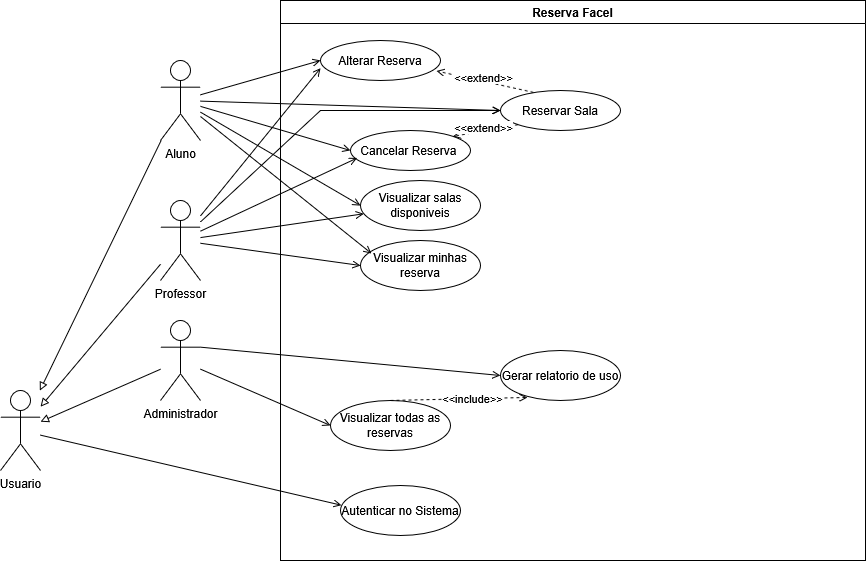

The diagram above was exported from draw.io. Its source (the exported page's mxGraphModel, read from the mxfile embedded in the PNG):
<mxGraphModel dx="2569" dy="974" grid="1" gridSize="10" guides="1" tooltips="1" connect="1" arrows="1" fold="1" page="1" pageScale="1" pageWidth="850" pageHeight="1100" math="0" shadow="0">
  <root>
    <mxCell id="0" />
    <mxCell id="1" parent="0" />
    <mxCell id="hmwUosaoFLvYnN1ud2VT-1" parent="1" style="swimlane;whiteSpace=wrap;html=1;fillColor=light-dark(#FFFFFF,#FFFFFF);strokeColor=default;" value="&lt;div&gt;Reserva Facel&lt;/div&gt;" vertex="1">
      <mxGeometry height="560" width="585" x="170" y="40" as="geometry" />
    </mxCell>
    <mxCell id="hmwUosaoFLvYnN1ud2VT-11" parent="hmwUosaoFLvYnN1ud2VT-1" style="ellipse;whiteSpace=wrap;html=1;" value="Reservar Sala" vertex="1">
      <mxGeometry height="40" width="120" x="220" y="90" as="geometry" />
    </mxCell>
    <mxCell id="hmwUosaoFLvYnN1ud2VT-12" parent="hmwUosaoFLvYnN1ud2VT-1" style="ellipse;whiteSpace=wrap;html=1;" value="Alterar Reserva" vertex="1">
      <mxGeometry height="40" width="120" x="40" y="40" as="geometry" />
    </mxCell>
    <mxCell id="hmwUosaoFLvYnN1ud2VT-13" parent="hmwUosaoFLvYnN1ud2VT-1" style="ellipse;whiteSpace=wrap;html=1;" value="Cancelar Reserva&amp;nbsp;" vertex="1">
      <mxGeometry height="40" width="120" x="70" y="130" as="geometry" />
    </mxCell>
    <mxCell id="hmwUosaoFLvYnN1ud2VT-17" edge="1" parent="hmwUosaoFLvYnN1ud2VT-1" source="hmwUosaoFLvYnN1ud2VT-11" style="endArrow=open;html=1;rounded=0;entryX=1;entryY=0;entryDx=0;entryDy=0;endFill=0;exitX=0;exitY=1;exitDx=0;exitDy=0;dashed=1;" target="hmwUosaoFLvYnN1ud2VT-13" value="">
      <mxGeometry height="50" relative="1" width="50" as="geometry">
        <mxPoint x="210" y="290" as="sourcePoint" />
        <mxPoint x="280" y="220" as="targetPoint" />
      </mxGeometry>
    </mxCell>
    <mxCell id="hmwUosaoFLvYnN1ud2VT-18" connectable="0" parent="hmwUosaoFLvYnN1ud2VT-17" style="edgeLabel;html=1;align=center;verticalAlign=middle;resizable=0;points=[];" value="&amp;lt;&amp;lt;extend&amp;gt;&amp;gt;" vertex="1">
      <mxGeometry relative="1" x="0.0612" y="-4" as="geometry">
        <mxPoint as="offset" />
      </mxGeometry>
    </mxCell>
    <mxCell id="hmwUosaoFLvYnN1ud2VT-19" edge="1" parent="hmwUosaoFLvYnN1ud2VT-1" source="hmwUosaoFLvYnN1ud2VT-11" style="endArrow=open;html=1;rounded=0;entryX=0.965;entryY=0.761;entryDx=0;entryDy=0;endFill=0;exitX=0.275;exitY=0.046;exitDx=0;exitDy=0;dashed=1;exitPerimeter=0;entryPerimeter=0;" target="hmwUosaoFLvYnN1ud2VT-12" value="">
      <mxGeometry height="50" relative="1" width="50" as="geometry">
        <mxPoint x="230" y="298" as="sourcePoint" />
        <mxPoint x="293" y="240" as="targetPoint" />
      </mxGeometry>
    </mxCell>
    <mxCell id="hmwUosaoFLvYnN1ud2VT-20" connectable="0" parent="hmwUosaoFLvYnN1ud2VT-19" style="edgeLabel;html=1;align=center;verticalAlign=middle;resizable=0;points=[];" value="&amp;lt;&amp;lt;extend&amp;gt;&amp;gt;" vertex="1">
      <mxGeometry relative="1" x="0.0612" y="-4" as="geometry">
        <mxPoint as="offset" />
      </mxGeometry>
    </mxCell>
    <mxCell id="hmwUosaoFLvYnN1ud2VT-21" parent="hmwUosaoFLvYnN1ud2VT-1" style="ellipse;whiteSpace=wrap;html=1;" value="Autenticar no Sistema" vertex="1">
      <mxGeometry height="50" width="120" x="60" y="485" as="geometry" />
    </mxCell>
    <mxCell id="hmwUosaoFLvYnN1ud2VT-28" parent="hmwUosaoFLvYnN1ud2VT-1" style="ellipse;whiteSpace=wrap;html=1;" value="Visualizar salas disponiveis" vertex="1">
      <mxGeometry height="50" width="120" x="80" y="180" as="geometry" />
    </mxCell>
    <mxCell id="hmwUosaoFLvYnN1ud2VT-34" parent="hmwUosaoFLvYnN1ud2VT-1" style="ellipse;whiteSpace=wrap;html=1;" value="&lt;div&gt;Visualizar todas as reservas&lt;/div&gt;" vertex="1">
      <mxGeometry height="50" width="120" x="50" y="400" as="geometry" />
    </mxCell>
    <mxCell id="hmwUosaoFLvYnN1ud2VT-35" parent="hmwUosaoFLvYnN1ud2VT-1" style="ellipse;whiteSpace=wrap;html=1;" value="&lt;div&gt;Gerar relatorio de uso&lt;/div&gt;" vertex="1">
      <mxGeometry height="50" width="120" x="220" y="350" as="geometry" />
    </mxCell>
    <mxCell id="hmwUosaoFLvYnN1ud2VT-37" edge="1" parent="hmwUosaoFLvYnN1ud2VT-1" source="hmwUosaoFLvYnN1ud2VT-34" style="endArrow=open;html=1;rounded=0;exitX=0.5;exitY=0;exitDx=0;exitDy=0;dashed=1;entryX=0.225;entryY=0.94;entryDx=0;entryDy=0;entryPerimeter=0;endFill=0;" target="hmwUosaoFLvYnN1ud2VT-35" value="">
      <mxGeometry height="50" relative="1" width="50" as="geometry">
        <mxPoint x="320" y="260" as="sourcePoint" />
        <mxPoint x="496" y="322" as="targetPoint" />
      </mxGeometry>
    </mxCell>
    <mxCell id="hmwUosaoFLvYnN1ud2VT-38" connectable="0" parent="hmwUosaoFLvYnN1ud2VT-37" style="edgeLabel;html=1;align=center;verticalAlign=middle;resizable=0;points=[];" value="&amp;lt;&amp;lt;include&amp;gt;&amp;gt;" vertex="1">
      <mxGeometry relative="1" x="0.1893" y="1" as="geometry">
        <mxPoint as="offset" />
      </mxGeometry>
    </mxCell>
    <mxCell id="hmwUosaoFLvYnN1ud2VT-43" parent="hmwUosaoFLvYnN1ud2VT-1" style="ellipse;whiteSpace=wrap;html=1;" value="Visualizar minhas reserva" vertex="1">
      <mxGeometry height="50" width="120" x="80" y="240" as="geometry" />
    </mxCell>
    <mxCell id="hmwUosaoFLvYnN1ud2VT-2" parent="1" style="shape=umlActor;verticalLabelPosition=bottom;verticalAlign=top;html=1;outlineConnect=0;" value="Usuario" vertex="1">
      <mxGeometry height="80" width="40" x="-110" y="430" as="geometry" />
    </mxCell>
    <mxCell id="hmwUosaoFLvYnN1ud2VT-6" parent="1" style="shape=umlActor;verticalLabelPosition=bottom;verticalAlign=top;html=1;outlineConnect=0;" value="Aluno" vertex="1">
      <mxGeometry height="80" width="40" x="50" y="100" as="geometry" />
    </mxCell>
    <mxCell id="hmwUosaoFLvYnN1ud2VT-7" parent="1" style="shape=umlActor;verticalLabelPosition=bottom;verticalAlign=top;html=1;outlineConnect=0;" value="Professor" vertex="1">
      <mxGeometry height="80" width="40" x="50" y="240" as="geometry" />
    </mxCell>
    <mxCell id="hmwUosaoFLvYnN1ud2VT-8" parent="1" style="shape=umlActor;verticalLabelPosition=bottom;verticalAlign=top;html=1;outlineConnect=0;" value="Administrador" vertex="1">
      <mxGeometry height="80" width="40" x="50" y="360" as="geometry" />
    </mxCell>
    <mxCell id="hmwUosaoFLvYnN1ud2VT-9" edge="1" parent="1" source="hmwUosaoFLvYnN1ud2VT-6" style="endArrow=block;html=1;rounded=0;endFill=0;" target="hmwUosaoFLvYnN1ud2VT-2" value="">
      <mxGeometry height="50" relative="1" width="50" as="geometry">
        <mxPoint x="20" y="127" as="sourcePoint" />
        <mxPoint x="80" y="217" as="targetPoint" />
      </mxGeometry>
    </mxCell>
    <mxCell id="hmwUosaoFLvYnN1ud2VT-10" edge="1" parent="1" source="hmwUosaoFLvYnN1ud2VT-7" style="endArrow=block;html=1;rounded=0;endFill=0;" target="hmwUosaoFLvYnN1ud2VT-2" value="">
      <mxGeometry height="50" relative="1" width="50" as="geometry">
        <mxPoint x="170" y="260" as="sourcePoint" />
        <mxPoint x="230" y="350" as="targetPoint" />
      </mxGeometry>
    </mxCell>
    <mxCell id="hmwUosaoFLvYnN1ud2VT-14" edge="1" parent="1" source="hmwUosaoFLvYnN1ud2VT-6" style="endArrow=open;html=1;rounded=0;entryX=0;entryY=0.5;entryDx=0;entryDy=0;endFill=0;" target="hmwUosaoFLvYnN1ud2VT-12" value="">
      <mxGeometry height="50" relative="1" width="50" as="geometry">
        <mxPoint x="190" y="450" as="sourcePoint" />
        <mxPoint x="240" y="400" as="targetPoint" />
      </mxGeometry>
    </mxCell>
    <mxCell id="hmwUosaoFLvYnN1ud2VT-15" edge="1" parent="1" source="hmwUosaoFLvYnN1ud2VT-6" style="endArrow=open;html=1;rounded=0;entryX=0;entryY=0.5;entryDx=0;entryDy=0;endFill=0;" target="hmwUosaoFLvYnN1ud2VT-13" value="">
      <mxGeometry height="50" relative="1" width="50" as="geometry">
        <mxPoint x="230" y="270" as="sourcePoint" />
        <mxPoint x="300" y="200" as="targetPoint" />
      </mxGeometry>
    </mxCell>
    <mxCell id="hmwUosaoFLvYnN1ud2VT-16" edge="1" parent="1" source="hmwUosaoFLvYnN1ud2VT-6" style="endArrow=open;html=1;rounded=0;entryX=0;entryY=0.5;entryDx=0;entryDy=0;endFill=0;" target="hmwUosaoFLvYnN1ud2VT-11" value="">
      <mxGeometry height="50" relative="1" width="50" as="geometry">
        <mxPoint x="300" y="320" as="sourcePoint" />
        <mxPoint x="370" y="250" as="targetPoint" />
      </mxGeometry>
    </mxCell>
    <mxCell id="hmwUosaoFLvYnN1ud2VT-29" edge="1" parent="1" source="hmwUosaoFLvYnN1ud2VT-6" style="endArrow=open;html=1;rounded=0;entryX=0;entryY=0.5;entryDx=0;entryDy=0;endFill=0;" target="hmwUosaoFLvYnN1ud2VT-28" value="">
      <mxGeometry height="50" relative="1" width="50" as="geometry">
        <mxPoint x="230" y="310" as="sourcePoint" />
        <mxPoint x="310" y="334" as="targetPoint" />
      </mxGeometry>
    </mxCell>
    <mxCell id="hmwUosaoFLvYnN1ud2VT-36" edge="1" parent="1" source="hmwUosaoFLvYnN1ud2VT-8" style="endArrow=open;html=1;rounded=0;entryX=0;entryY=0.5;entryDx=0;entryDy=0;endFill=0;" target="hmwUosaoFLvYnN1ud2VT-34" value="">
      <mxGeometry height="50" relative="1" width="50" as="geometry">
        <mxPoint x="240" y="500" as="sourcePoint" />
        <mxPoint x="340" y="587" as="targetPoint" />
      </mxGeometry>
    </mxCell>
    <mxCell id="hmwUosaoFLvYnN1ud2VT-44" edge="1" parent="1" source="hmwUosaoFLvYnN1ud2VT-6" style="endArrow=open;html=1;rounded=0;entryX=0.092;entryY=0.26;entryDx=0;entryDy=0;endFill=0;entryPerimeter=0;" target="hmwUosaoFLvYnN1ud2VT-43" value="">
      <mxGeometry height="50" relative="1" width="50" as="geometry">
        <mxPoint x="170" y="260" as="sourcePoint" />
        <mxPoint x="280" y="340" as="targetPoint" />
      </mxGeometry>
    </mxCell>
    <mxCell id="hmwUosaoFLvYnN1ud2VT-47" edge="1" parent="1" source="hmwUosaoFLvYnN1ud2VT-8" style="endArrow=open;html=1;rounded=0;entryX=0;entryY=0.5;entryDx=0;entryDy=0;endFill=0;exitX=1;exitY=0.3333333333333333;exitDx=0;exitDy=0;exitPerimeter=0;" target="hmwUosaoFLvYnN1ud2VT-35" value="">
      <mxGeometry height="50" relative="1" width="50" as="geometry">
        <mxPoint x="300" y="500" as="sourcePoint" />
        <mxPoint x="410" y="500" as="targetPoint" />
      </mxGeometry>
    </mxCell>
    <mxCell id="hmwUosaoFLvYnN1ud2VT-49" edge="1" parent="1" source="hmwUosaoFLvYnN1ud2VT-8" style="endArrow=block;html=1;rounded=0;endFill=0;" target="hmwUosaoFLvYnN1ud2VT-2" value="">
      <mxGeometry height="50" relative="1" width="50" as="geometry">
        <mxPoint x="190" y="438" as="sourcePoint" />
        <mxPoint x="50" y="400" as="targetPoint" />
      </mxGeometry>
    </mxCell>
    <mxCell id="hmwUosaoFLvYnN1ud2VT-51" edge="1" parent="1" source="hmwUosaoFLvYnN1ud2VT-2" style="endArrow=open;html=1;rounded=0;entryX=0.007;entryY=0.394;entryDx=0;entryDy=0;endFill=0;entryPerimeter=0;" target="hmwUosaoFLvYnN1ud2VT-21" value="">
      <mxGeometry height="50" relative="1" width="50" as="geometry">
        <mxPoint x="150" y="470" as="sourcePoint" />
        <mxPoint x="280" y="526" as="targetPoint" />
      </mxGeometry>
    </mxCell>
    <mxCell id="hmwUosaoFLvYnN1ud2VT-54" edge="1" parent="1" source="hmwUosaoFLvYnN1ud2VT-7" style="endArrow=open;html=1;rounded=0;entryX=0;entryY=0.5;entryDx=0;entryDy=0;endFill=0;" target="hmwUosaoFLvYnN1ud2VT-43" value="">
      <mxGeometry height="50" relative="1" width="50" as="geometry">
        <mxPoint x="180" y="230" as="sourcePoint" />
        <mxPoint x="351" y="367" as="targetPoint" />
      </mxGeometry>
    </mxCell>
    <mxCell id="hmwUosaoFLvYnN1ud2VT-55" edge="1" parent="1" source="hmwUosaoFLvYnN1ud2VT-7" style="endArrow=open;html=1;rounded=0;entryX=0.001;entryY=0.689;entryDx=0;entryDy=0;endFill=0;entryPerimeter=0;" target="hmwUosaoFLvYnN1ud2VT-12" value="">
      <mxGeometry height="50" relative="1" width="50" as="geometry">
        <mxPoint x="200" y="280" as="sourcePoint" />
        <mxPoint x="371" y="417" as="targetPoint" />
      </mxGeometry>
    </mxCell>
    <mxCell id="hmwUosaoFLvYnN1ud2VT-58" edge="1" parent="1" source="hmwUosaoFLvYnN1ud2VT-7" style="endArrow=open;html=1;rounded=0;entryX=0.055;entryY=0.689;entryDx=0;entryDy=0;endFill=0;entryPerimeter=0;" target="hmwUosaoFLvYnN1ud2VT-13" value="">
      <mxGeometry height="50" relative="1" width="50" as="geometry">
        <mxPoint x="190" y="387" as="sourcePoint" />
        <mxPoint x="310" y="240" as="targetPoint" />
      </mxGeometry>
    </mxCell>
    <mxCell id="hmwUosaoFLvYnN1ud2VT-59" edge="1" parent="1" source="hmwUosaoFLvYnN1ud2VT-7" style="endArrow=open;html=1;rounded=0;entryX=0;entryY=0.5;entryDx=0;entryDy=0;endFill=0;" target="hmwUosaoFLvYnN1ud2VT-11" value="">
      <mxGeometry height="50" relative="1" width="50" as="geometry">
        <Array as="points">
          <mxPoint x="210" y="150" />
        </Array>
        <mxPoint x="230" y="387" as="sourcePoint" />
        <mxPoint x="350" y="240" as="targetPoint" />
      </mxGeometry>
    </mxCell>
    <mxCell id="hmwUosaoFLvYnN1ud2VT-60" edge="1" parent="1" source="hmwUosaoFLvYnN1ud2VT-7" style="endArrow=open;html=1;rounded=0;endFill=0;" target="hmwUosaoFLvYnN1ud2VT-28" value="">
      <mxGeometry height="50" relative="1" width="50" as="geometry">
        <mxPoint x="200" y="427" as="sourcePoint" />
        <mxPoint x="320" y="280" as="targetPoint" />
      </mxGeometry>
    </mxCell>
  </root>
</mxGraphModel>